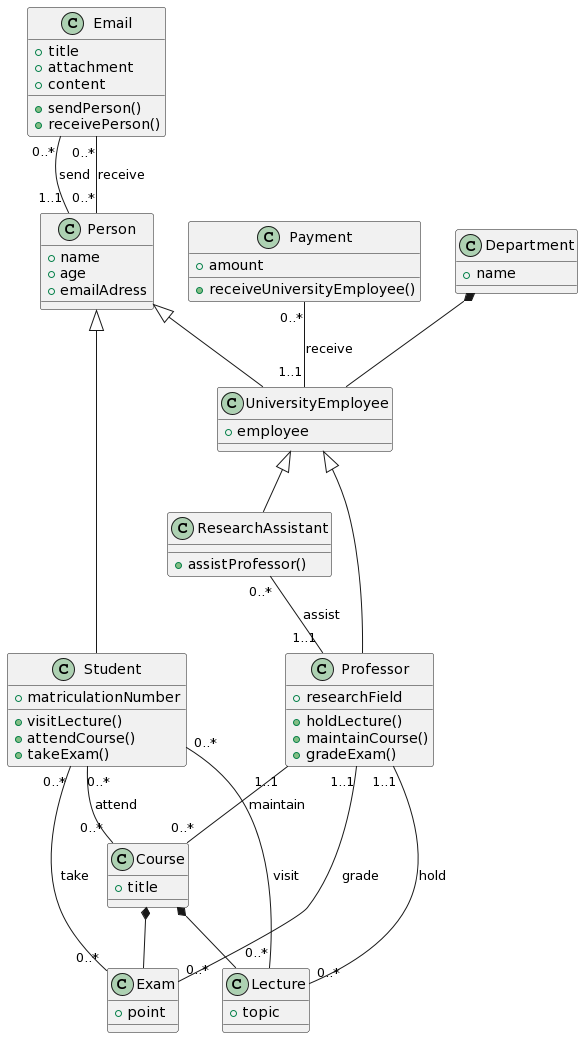

The diagram above was rendered by PlantUML. Its source (embedded in the PNG):
@startuml
class Email {
+ title
+ attachment
+ content
+ sendPerson()
+ receivePerson()
}

class Person {
+ name
+ age
+ emailAdress
}

class Professor {
+ researchField
+ holdLecture()
+ maintainCourse()
+ gradeExam()
}

class UniversityEmployee {
+ employee
}

class Payment {
+ amount
+ receiveUniversityEmployee()
}

class Department {
+ name
}

class Lecture {
+ topic
}

class Course {
+ title
}

class Exam {
+ point
}

class Student {
+ matriculationNumber
+ visitLecture()
+ attendCourse()
+ takeExam()
}

class ResearchAssistant {
+ assistProfessor()
}

Person <|-- UniversityEmployee
UniversityEmployee <|-- Professor
UniversityEmployee <|-- ResearchAssistant
Person <|-- Student
Department *-- UniversityEmployee
Course *-- Lecture
Course *-- Exam
Email "0..*" -- "1..1" Person: send
Email "0..*" -- "0..*" Person: receive
Payment "0..*" -- "1..1" UniversityEmployee: receive
ResearchAssistant "0..*" -- "1..1" Professor: assist
Professor "1..1" -- "0..*" Lecture: hold
Professor "1..1" -- "0..*" Course: maintain
Professor "1..1" -- "0..*" Exam: grade
Student "0..*" -- "0..*" Lecture: visit
Student "0..*" -- "0..*" Course: attend
Student "0..*" -- "0..*" Exam: take
@enduml